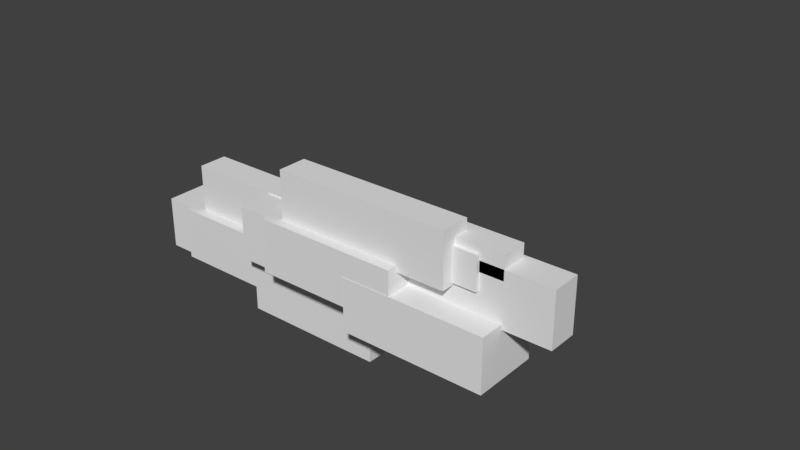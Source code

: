 # Source: intro.blend  (saved by Blender 2.79.0; exported with 4.5.12 LTS)
import bpy
from mathutils import Matrix  # noqa: F401  (used for matrix-valued properties, if any)

bpy.ops.wm.read_factory_settings(use_empty=True)
scene = bpy.context.scene
scene.name = 'Scene'

# ---- collections
col_collection_1 = bpy.data.collections.new('Collection 1'); scene.collection.children.link(col_collection_1)
col_collection_11 = bpy.data.collections.new('Collection 11'); scene.collection.children.link(col_collection_11)
col_collection_11.hide_render = True
col_collection_11.hide_viewport = True

# ---- materials (node trees are filled in below, after node groups)
mat_material = bpy.data.materials.new('Material')
mat_material.alpha_threshold = 0.0
mat_material.use_transparent_shadow = False
mat_material.roughness = 0.5
mat_material.line_color = (0.0, 0.0, 0.0, 1.0)

# ---- material node trees

# ---- world
world_world = bpy.data.worlds.new('World'); scene.world = world_world
world_world.color = (0.05088, 0.05088, 0.05088)
world_world.use_sun_shadow = False
world_world.sun_shadow_jitter_overblur = 0.0
world_world.cycles.sampling_method = 'MANUAL'

# ---- meshes
me_cube_031 = bpy.data.meshes.new('Cube.031')
me_cube_031.from_pydata([(-3.303, -1.0, -1.0), (-3.303, -1.0, 1.0), (-3.303, 1.0, -1.0), (-3.303, 1.0, 1.0), (0.5992, -1.0, -1.0), (0.5992, -1.0, 1.0), (0.5992, 1.0, -1.0), (0.5992, 1.0, 1.0), (-3.142, -1.442, 2.542), (-3.142, -1.442, 3.675), (-3.142, -0.1768, 2.542), (-3.142, -0.1768, 3.675), (3.961, -1.442, 2.542), (3.961, -1.442, 3.675), (3.961, -0.1768, 2.542), (3.961, -0.1768, 3.675), (-8.298, -0.8624, 0.359), (-8.298, -0.8624, 1.965), (-8.298, 1.138, 0.359), (-8.298, 1.138, 1.965), (-6.764, -0.8624, 0.359), (-6.764, -0.8624, 1.965), (-6.764, 1.138, 0.359), (-6.764, 1.138, 1.965), (-6.038, -1.615, 0.6942), (-6.038, -1.615, 2.3), (-6.038, 0.3851, 0.6942), (-6.038, 0.3851, 2.3), (-4.504, -1.615, 0.6942), (-4.504, -1.615, 2.3), (-4.504, 0.3851, 0.6942), (-4.504, 0.3851, 2.3), (1.306, -1.615, 1.719), (1.306, -1.615, 3.325), (1.306, 0.3851, 1.719), (1.306, 0.3851, 3.325), (2.839, -1.615, 1.719), (2.839, -1.615, 3.325), (2.839, 0.3851, 1.719), (2.839, 0.3851, 3.325), (-7.027, -2.149, 1.566), (-7.027, -2.149, 4.193), (-7.027, -0.7033, 1.566), (-7.027, -0.7033, 4.193), (5.24, -2.149, 1.566), (5.24, -2.149, 4.193), (5.24, -0.7033, 1.566), (5.24, -0.7033, 4.193), (-0.8554, -1.442, 0.4154), (-0.8554, -1.442, 3.043), (-0.8554, 0.003231, 0.4154), (-0.8554, 0.003231, 3.043), (6.247, -1.442, 0.4154), (6.247, -1.442, 3.043), (6.247, 0.003231, 0.4154), (6.247, 0.003231, 3.043), (-9.634, -2.114, -0.9843), (-9.634, -2.114, 1.643), (-9.634, 0.6747, -0.9843), (-9.634, 0.6747, 1.643), (-2.531, -2.114, -0.9843), (-2.531, -2.114, 1.643), (-2.531, 0.6747, -0.9843), (-2.531, 0.6747, 1.643), (-7.763, -2.67, -0.7564), (-7.763, -2.67, 1.871), (-7.763, -1.224, -0.7564), (-7.763, -1.224, 1.871), (-0.6603, -2.67, -0.7564), (-0.6603, -2.67, 1.871), (-0.6603, -1.224, -0.7564), (-0.6603, -1.224, 1.871), (-3.112, -2.682, -1.939), (-3.112, -2.682, 0.6881), (-3.112, 0.5901, -1.939), (-3.112, 0.5901, 0.6881), (3.991, -2.682, -1.939), (3.991, -2.682, 0.6881), (3.991, 0.5901, -1.939), (3.991, 0.5901, 0.6881), (-4.087, -0.4424, -1.428), (-4.087, -0.4424, 0.1773), (-4.087, 1.558, -1.428), (-4.087, 1.558, 0.1773), (-2.554, -0.4424, -1.428), (-2.554, -0.4424, 0.1773), (-2.554, 1.558, -1.428), (-2.554, 1.558, 0.1773), (3.892, -2.728, 1.478), (3.892, -2.728, 3.478), (3.892, -0.7281, 1.478), (3.892, -0.7281, 3.478), (7.795, -2.728, 1.478), (7.795, -2.728, 3.478), (7.795, -0.7281, 1.478), (7.795, -0.7281, 3.478), (4.054, -3.17, 5.02), (4.054, -3.17, 6.153), (4.054, -1.905, 5.02), (4.054, -1.905, 6.153), (11.16, -3.17, 5.02), (11.16, -3.17, 6.153), (11.16, -1.905, 5.02), (11.16, -1.905, 6.153), (-1.102, -2.591, 2.837), (-1.102, -2.591, 4.443), (-1.102, -0.5906, 2.837), (-1.102, -0.5906, 4.443), (0.4313, -2.591, 2.837), (0.4313, -2.591, 4.443), (0.4313, -0.5906, 2.837), (0.4313, -0.5906, 4.443), (1.158, -3.343, 3.172), (1.158, -3.343, 4.778), (1.158, -2.022, 3.172), (1.158, -2.022, 4.778), (2.691, -3.343, 3.172), (2.691, -3.343, 4.778), (2.691, -2.022, 3.172), (2.691, -2.022, 4.778), (8.501, -3.343, 4.197), (8.501, -3.343, 5.803), (8.501, -1.595, 4.197), (8.501, -1.595, 5.803), (10.03, -3.343, 4.197), (10.03, -3.343, 5.803), (10.03, -1.595, 4.197), (10.03, -1.595, 5.803), (0.1689, -3.877, 4.044), (0.1689, -3.877, 6.672), (0.1689, -2.431, 4.044), (0.1689, -2.431, 6.672), (8.853, -3.877, 4.044), (8.853, -3.877, 6.672), (8.853, -2.431, 4.044), (8.853, -2.431, 6.672), (6.34, -3.17, 2.894), (6.34, -3.17, 5.521), (6.34, -1.725, 2.894), (6.34, -1.725, 5.521), (13.44, -3.17, 2.894), (13.44, -3.17, 5.521), (13.44, -1.725, 2.894), (13.44, -1.725, 5.521), (-2.438, -3.842, 1.494), (-2.438, -3.842, 4.121), (-2.438, -1.053, 1.494), (-2.438, -1.053, 4.121), (4.664, -3.842, 1.494), (4.664, -3.842, 4.121), (4.664, -1.053, 1.494), (4.664, -1.053, 4.121), (-0.5674, -4.398, 1.722), (-0.5674, -4.398, 4.349), (-0.5674, -2.953, 1.722), (-0.5674, -2.953, 4.349), (6.535, -4.398, 1.722), (6.535, -4.398, 4.349), (6.535, -2.953, 1.722), (6.535, -2.953, 4.349), (4.083, -4.411, 0.539), (4.083, -4.411, 3.166), (4.083, -1.138, 0.539), (4.083, -1.138, 3.166), (11.19, -4.411, 0.539), (11.19, -4.411, 3.166), (11.19, -1.138, 0.539), (11.19, -1.138, 3.166), (3.108, -2.171, 1.05), (3.108, -2.171, 2.655), (3.108, -0.1705, 1.05), (3.108, -0.1705, 2.655), (4.642, -2.171, 1.05), (4.642, -2.171, 2.655), (4.642, -0.1705, 1.05), (4.642, -0.1705, 2.655)], [], [(0, 1, 3, 2), (2, 3, 7, 6), (6, 7, 5, 4), (4, 5, 1, 0), (2, 6, 4, 0), (7, 3, 1, 5), (8, 9, 11, 10), (10, 11, 15, 14), (14, 15, 13, 12), (12, 13, 9, 8), (10, 14, 12, 8), (15, 11, 9, 13), (16, 17, 19, 18), (18, 19, 23, 22), (22, 23, 21, 20), (20, 21, 17, 16), (18, 22, 20, 16), (23, 19, 17, 21), (24, 25, 27, 26), (26, 27, 31, 30), (30, 31, 29, 28), (28, 29, 25, 24), (26, 30, 28, 24), (31, 27, 25, 29), (32, 33, 35, 34), (34, 35, 39, 38), (38, 39, 37, 36), (36, 37, 33, 32), (34, 38, 36, 32), (39, 35, 33, 37), (40, 41, 43, 42), (42, 43, 47, 46), (46, 47, 45, 44), (44, 45, 41, 40), (42, 46, 44, 40), (47, 43, 41, 45), (48, 49, 51, 50), (50, 51, 55, 54), (54, 55, 53, 52), (52, 53, 49, 48), (50, 54, 52, 48), (55, 51, 49, 53), (56, 57, 59, 58), (58, 59, 63, 62), (62, 63, 61, 60), (60, 61, 57, 56), (58, 62, 60, 56), (63, 59, 57, 61), (64, 65, 67, 66), (66, 67, 71, 70), (70, 71, 69, 68), (68, 69, 65, 64), (66, 70, 68, 64), (71, 67, 65, 69), (72, 73, 75, 74), (74, 75, 79, 78), (78, 79, 77, 76), (76, 77, 73, 72), (74, 78, 76, 72), (79, 75, 73, 77), (80, 81, 83, 82), (82, 83, 87, 86), (86, 87, 85, 84), (84, 85, 81, 80), (82, 86, 84, 80), (87, 83, 81, 85), (88, 89, 91, 90), (90, 91, 95, 94), (94, 95, 93, 92), (92, 93, 89, 88), (90, 94, 92, 88), (95, 91, 89, 93), (96, 97, 99, 98), (98, 99, 103, 102), (102, 103, 101, 100), (100, 101, 97, 96), (98, 102, 100, 96), (103, 99, 97, 101), (104, 105, 107, 106), (106, 107, 111, 110), (110, 111, 109, 108), (108, 109, 105, 104), (106, 110, 108, 104), (111, 107, 105, 109), (112, 113, 115, 114), (114, 115, 119, 118), (118, 119, 117, 116), (116, 117, 113, 112), (114, 118, 116, 112), (119, 115, 113, 117), (120, 121, 123, 122), (122, 123, 127, 126), (126, 127, 125, 124), (124, 125, 121, 120), (122, 126, 124, 120), (127, 123, 121, 125), (128, 129, 131, 130), (130, 131, 135, 134), (134, 135, 133, 132), (132, 133, 129, 128), (130, 134, 132, 128), (135, 131, 129, 133), (136, 137, 139, 138), (138, 139, 143, 142), (142, 143, 141, 140), (140, 141, 137, 136), (138, 142, 140, 136), (143, 139, 137, 141), (144, 145, 147, 146), (146, 147, 151, 150), (150, 151, 149, 148), (148, 149, 145, 144), (146, 150, 148, 144), (151, 147, 145, 149), (152, 153, 155, 154), (154, 155, 159, 158), (158, 159, 157, 156), (156, 157, 153, 152), (154, 158, 156, 152), (159, 155, 153, 157), (160, 161, 163, 162), (162, 163, 167, 166), (166, 167, 165, 164), (164, 165, 161, 160), (162, 166, 164, 160), (167, 163, 161, 165), (168, 169, 171, 170), (170, 171, 175, 174), (174, 175, 173, 172), (172, 173, 169, 168), (170, 174, 172, 168), (175, 171, 169, 173)])
_uv = me_cube_031.uv_layers.new(name='UVMap')
_uv.uv.foreach_set('vector', [0.2931, 0.9422, 0.2363, 0.9422, 0.2363, 0.999, 0.2931, 0.999, 0.999, 0.1775, 0.9422, 0.1775, 0.9422, 0.2343, 0.999, 0.2343, 0.2343, 0.9422, 0.1775, 0.9422, 0.1775, 0.999, 0.2343, 0.999, 0.1755, 0.9422, 0.1186, 0.9422, 0.1186, 0.999, 0.1755, 0.999, 0.999, 0.1186, 0.9422, 0.1186, 0.9422, 0.1755, 0.999, 0.1755, 0.05782, 0.9422, 0.001001, 0.9422, 0.001001, 0.999, 0.05782, 0.999, 0.9402, 0.8834, 0.8834, 0.8834, 0.8834, 0.9402, 0.9402, 0.9402, 0.8225, 0.001001, 0.7657, 0.001001, 0.7657, 0.1166, 0.8225, 0.1166, 0.9402, 0.7657, 0.8834, 0.7657, 0.8834, 0.8225, 0.9402, 0.8225, 0.7049, 0.7637, 0.7049, 0.7069, 0.5892, 0.7069, 0.5892, 0.7637, 0.8225, 0.3519, 0.8225, 0.2363, 0.7657, 0.2363, 0.7657, 0.3519, 0.2363, 0.8225, 0.3519, 0.8225, 0.3519, 0.7657, 0.2363, 0.7657, 0.9402, 0.6481, 0.8834, 0.6481, 0.8834, 0.7049, 0.9402, 0.7049, 0.6461, 0.8834, 0.5892, 0.8834, 0.5892, 0.9402, 0.6461, 0.9402, 0.9402, 0.5304, 0.8834, 0.5304, 0.8834, 0.5872, 0.9402, 0.5872, 0.9402, 0.4128, 0.8834, 0.4128, 0.8834, 0.4696, 0.9402, 0.4696, 0.9402, 0.3539, 0.8834, 0.3539, 0.8834, 0.4108, 0.9402, 0.4108, 0.9402, 0.2951, 0.8834, 0.2951, 0.8834, 0.3519, 0.9402, 0.3519, 0.9402, 0.4716, 0.8834, 0.4716, 0.8834, 0.5284, 0.9402, 0.5284, 0.5284, 0.8834, 0.4716, 0.8834, 0.4716, 0.9402, 0.5284, 0.9402, 0.5872, 0.8834, 0.5304, 0.8834, 0.5304, 0.9402, 0.5872, 0.9402, 0.9402, 0.5892, 0.8834, 0.5892, 0.8834, 0.6461, 0.9402, 0.6461, 0.7049, 0.8834, 0.6481, 0.8834, 0.6481, 0.9402, 0.7049, 0.9402, 0.9402, 0.7069, 0.8834, 0.7069, 0.8834, 0.7637, 0.9402, 0.7637, 0.7637, 0.8834, 0.7069, 0.8834, 0.7069, 0.9402, 0.7637, 0.9402, 0.8225, 0.8834, 0.7657, 0.8834, 0.7657, 0.9402, 0.8225, 0.9402, 0.9402, 0.8245, 0.8834, 0.8245, 0.8834, 0.8814, 0.9402, 0.8814, 0.8814, 0.8834, 0.8245, 0.8834, 0.8245, 0.9402, 0.8814, 0.9402, 0.999, 0.001001, 0.9422, 0.001001, 0.9422, 0.05782, 0.999, 0.05782, 0.999, 0.05982, 0.9422, 0.05982, 0.9422, 0.1166, 0.999, 0.1166, 0.7637, 0.4696, 0.7637, 0.3539, 0.7069, 0.3539, 0.7069, 0.4696, 0.4696, 0.5892, 0.3539, 0.5892, 0.3539, 0.7049, 0.4696, 0.7049, 0.3539, 0.7637, 0.4696, 0.7637, 0.4696, 0.7069, 0.3539, 0.7069, 0.5872, 0.5892, 0.4716, 0.5892, 0.4716, 0.7049, 0.5872, 0.7049, 0.7637, 0.2343, 0.7637, 0.1186, 0.7069, 0.1186, 0.7069, 0.2343, 0.001001, 0.7637, 0.1166, 0.7637, 0.1166, 0.7069, 0.001001, 0.7069, 0.7637, 0.1166, 0.7637, 0.001001, 0.7069, 0.001001, 0.7069, 0.1166, 0.7049, 0.5892, 0.5892, 0.5892, 0.5892, 0.7049, 0.7049, 0.7049, 0.1186, 0.7637, 0.2343, 0.7637, 0.2343, 0.7069, 0.1186, 0.7069, 0.7049, 0.4716, 0.5892, 0.4716, 0.5892, 0.5872, 0.7049, 0.5872, 0.7637, 0.3519, 0.7637, 0.2363, 0.7069, 0.2363, 0.7069, 0.3519, 0.2363, 0.7637, 0.3519, 0.7637, 0.3519, 0.7069, 0.2363, 0.7069, 0.7049, 0.3539, 0.5892, 0.3539, 0.5892, 0.4696, 0.7049, 0.4696, 0.7049, 0.2363, 0.5892, 0.2363, 0.5892, 0.3519, 0.7049, 0.3519, 0.3519, 0.5892, 0.2363, 0.5892, 0.2363, 0.7049, 0.3519, 0.7049, 0.2343, 0.5892, 0.1186, 0.5892, 0.1186, 0.7049, 0.2343, 0.7049, 0.7049, 0.1186, 0.5892, 0.1186, 0.5892, 0.2343, 0.7049, 0.2343, 0.1166, 0.5892, 0.001001, 0.5892, 0.001001, 0.7049, 0.1166, 0.7049, 0.8225, 0.2343, 0.8225, 0.1186, 0.7657, 0.1186, 0.7657, 0.2343, 0.7049, 0.001001, 0.5892, 0.001001, 0.5892, 0.1166, 0.7049, 0.1166, 0.001001, 0.8225, 0.1166, 0.8225, 0.1166, 0.7657, 0.001001, 0.7657, 0.5872, 0.4716, 0.4716, 0.4716, 0.4716, 0.5872, 0.5872, 0.5872, 0.8225, 0.4696, 0.8225, 0.3539, 0.7657, 0.3539, 0.7657, 0.4696, 0.1186, 0.8225, 0.2343, 0.8225, 0.2343, 0.7657, 0.1186, 0.7657, 0.4696, 0.4716, 0.3539, 0.4716, 0.3539, 0.5872, 0.4696, 0.5872, 0.5872, 0.3539, 0.4716, 0.3539, 0.4716, 0.4696, 0.5872, 0.4696, 0.5872, 0.2363, 0.4716, 0.2363, 0.4716, 0.3519, 0.5872, 0.3519, 0.3519, 0.4716, 0.2363, 0.4716, 0.2363, 0.5872, 0.3519, 0.5872, 0.2343, 0.4716, 0.1186, 0.4716, 0.1186, 0.5872, 0.2343, 0.5872, 0.5872, 0.1186, 0.4716, 0.1186, 0.4716, 0.2343, 0.5872, 0.2343, 0.4696, 0.8834, 0.4128, 0.8834, 0.4128, 0.9402, 0.4696, 0.9402, 0.4108, 0.8834, 0.3539, 0.8834, 0.3539, 0.9402, 0.4108, 0.9402, 0.999, 0.2363, 0.9422, 0.2363, 0.9422, 0.2931, 0.999, 0.2931, 0.8814, 0.6481, 0.8245, 0.6481, 0.8245, 0.7049, 0.8814, 0.7049, 0.8814, 0.5892, 0.8245, 0.5892, 0.8245, 0.6461, 0.8814, 0.6461, 0.6461, 0.8245, 0.5892, 0.8245, 0.5892, 0.8814, 0.6461, 0.8814, 0.5872, 0.8245, 0.5304, 0.8245, 0.5304, 0.8814, 0.5872, 0.8814, 0.5284, 0.8245, 0.4716, 0.8245, 0.4716, 0.8814, 0.5284, 0.8814, 0.8814, 0.2363, 0.8245, 0.2363, 0.8245, 0.2931, 0.8814, 0.2931, 0.8814, 0.2951, 0.8245, 0.2951, 0.8245, 0.3519, 0.8814, 0.3519, 0.8814, 0.3539, 0.8245, 0.3539, 0.8245, 0.4108, 0.8814, 0.4108, 0.8814, 0.4128, 0.8245, 0.4128, 0.8245, 0.4696, 0.8814, 0.4696, 0.8814, 0.4716, 0.8245, 0.4716, 0.8245, 0.5284, 0.8814, 0.5284, 0.8814, 0.1186, 0.8245, 0.1186, 0.8245, 0.2343, 0.8814, 0.2343, 0.8814, 0.5304, 0.8245, 0.5304, 0.8245, 0.5872, 0.8814, 0.5872, 0.4696, 0.8814, 0.4696, 0.8245, 0.3539, 0.8245, 0.3539, 0.8814, 0.8814, 0.1166, 0.8814, 0.001001, 0.8245, 0.001001, 0.8245, 0.1166, 0.2363, 0.8814, 0.3519, 0.8814, 0.3519, 0.8245, 0.2363, 0.8245, 0.1166, 0.9422, 0.05982, 0.9422, 0.05982, 0.999, 0.1166, 0.999, 0.7049, 0.8245, 0.6481, 0.8245, 0.6481, 0.8814, 0.7049, 0.8814, 0.8814, 0.7069, 0.8245, 0.7069, 0.8245, 0.7637, 0.8814, 0.7637, 0.7637, 0.8245, 0.7069, 0.8245, 0.7069, 0.8814, 0.7637, 0.8814, 0.8225, 0.8245, 0.7657, 0.8245, 0.7657, 0.8814, 0.8225, 0.8814, 0.8814, 0.7657, 0.8245, 0.7657, 0.8245, 0.8225, 0.8814, 0.8225, 0.8814, 0.8245, 0.8245, 0.8245, 0.8245, 0.8814, 0.8814, 0.8814, 0.9402, 0.001001, 0.8834, 0.001001, 0.8834, 0.05782, 0.9402, 0.05782, 0.05782, 0.8834, 0.001001, 0.8834, 0.001001, 0.9402, 0.05782, 0.9402, 0.1166, 0.8834, 0.05982, 0.8834, 0.05982, 0.9402, 0.1166, 0.9402, 0.9402, 0.05982, 0.8834, 0.05982, 0.8834, 0.1166, 0.9402, 0.1166, 0.9402, 0.1186, 0.8834, 0.1186, 0.8834, 0.1755, 0.9402, 0.1755, 0.1755, 0.8834, 0.1186, 0.8834, 0.1186, 0.9402, 0.1755, 0.9402, 0.2343, 0.8834, 0.1775, 0.8834, 0.1775, 0.9402, 0.2343, 0.9402, 0.9402, 0.1775, 0.8834, 0.1775, 0.8834, 0.2343, 0.9402, 0.2343, 0.2931, 0.8834, 0.2363, 0.8834, 0.2363, 0.9402, 0.2931, 0.9402, 0.9402, 0.2363, 0.8834, 0.2363, 0.8834, 0.2931, 0.9402, 0.2931, 0.3519, 0.8834, 0.2951, 0.8834, 0.2951, 0.9402, 0.3519, 0.9402, 0.8225, 0.8225, 0.8225, 0.7069, 0.7657, 0.7069, 0.7657, 0.8225, 0.1166, 0.4716, 0.001001, 0.4716, 0.001001, 0.5872, 0.1166, 0.5872, 0.001001, 0.8814, 0.1166, 0.8814, 0.1166, 0.8245, 0.001001, 0.8245, 0.4696, 0.3539, 0.3539, 0.3539, 0.3539, 0.4696, 0.4696, 0.4696, 0.7637, 0.8225, 0.7637, 0.7069, 0.7069, 0.7069, 0.7069, 0.8225, 0.5892, 0.8225, 0.7049, 0.8225, 0.7049, 0.7657, 0.5892, 0.7657, 0.8225, 0.7049, 0.8225, 0.5892, 0.7657, 0.5892, 0.7657, 0.7049, 0.4696, 0.2363, 0.3539, 0.2363, 0.3539, 0.3519, 0.4696, 0.3519, 0.4716, 0.8225, 0.5872, 0.8225, 0.5872, 0.7657, 0.4716, 0.7657, 0.3519, 0.3539, 0.2363, 0.3539, 0.2363, 0.4696, 0.3519, 0.4696, 0.8225, 0.5872, 0.8225, 0.4716, 0.7657, 0.4716, 0.7657, 0.5872, 0.3539, 0.8225, 0.4696, 0.8225, 0.4696, 0.7657, 0.3539, 0.7657, 0.4696, 0.1186, 0.3539, 0.1186, 0.3539, 0.2343, 0.4696, 0.2343, 0.2343, 0.3539, 0.1186, 0.3539, 0.1186, 0.4696, 0.2343, 0.4696, 0.4696, 0.001001, 0.3539, 0.001001, 0.3539, 0.1166, 0.4696, 0.1166, 0.1166, 0.3539, 0.001001, 0.3539, 0.001001, 0.4696, 0.1166, 0.4696, 0.3519, 0.2363, 0.2363, 0.2363, 0.2363, 0.3519, 0.3519, 0.3519, 0.2343, 0.2363, 0.1186, 0.2363, 0.1186, 0.3519, 0.2343, 0.3519, 0.7637, 0.7049, 0.7637, 0.5892, 0.7069, 0.5892, 0.7069, 0.7049, 0.3519, 0.1186, 0.2363, 0.1186, 0.2363, 0.2343, 0.3519, 0.2343, 0.4716, 0.7637, 0.5872, 0.7637, 0.5872, 0.7069, 0.4716, 0.7069, 0.3519, 0.001001, 0.2363, 0.001001, 0.2363, 0.1166, 0.3519, 0.1166, 0.7637, 0.5872, 0.7637, 0.4716, 0.7069, 0.4716, 0.7069, 0.5872, 0.1186, 0.8814, 0.2343, 0.8814, 0.2343, 0.8245, 0.1186, 0.8245, 0.1166, 0.2363, 0.001001, 0.2363, 0.001001, 0.3519, 0.1166, 0.3519, 0.2343, 0.1186, 0.1186, 0.1186, 0.1186, 0.2343, 0.2343, 0.2343, 0.2343, 0.001001, 0.1186, 0.001001, 0.1186, 0.1166, 0.2343, 0.1166, 0.1166, 0.1186, 0.001001, 0.1186, 0.001001, 0.2343, 0.1166, 0.2343, 0.5872, 0.001001, 0.4716, 0.001001, 0.4716, 0.1166, 0.5872, 0.1166, 0.1166, 0.001001, 0.001001, 0.001001, 0.001001, 0.1166, 0.1166, 0.1166, 0.3519, 0.9422, 0.2951, 0.9422, 0.2951, 0.999, 0.3519, 0.999, 0.999, 0.2951, 0.9422, 0.2951, 0.9422, 0.3519, 0.999, 0.3519, 0.4108, 0.9422, 0.3539, 0.9422, 0.3539, 0.999, 0.4108, 0.999, 0.999, 0.3539, 0.9422, 0.3539, 0.9422, 0.4108, 0.999, 0.4108, 0.4696, 0.9422, 0.4128, 0.9422, 0.4128, 0.999, 0.4696, 0.999, 0.999, 0.4128, 0.9422, 0.4128, 0.9422, 0.4696, 0.999, 0.4696])
me_cube_031.materials.append(None)
me_cube_031.use_remesh_preserve_volume = False
me_cube_031.use_remesh_preserve_attributes = False
me_cube_031.use_mirror_vertex_groups = False
me_cube_031.update()
me_cube_016 = bpy.data.meshes.new('Cube.016')
me_cube_016.from_pydata([(1.0, 1.0, -1.0), (1.0, -1.0, -1.0), (-1.0, -1.0, -1.0), (-1.0, 1.0, -1.0), (1.0, 1.0, 1.0), (1.0, -1.0, 1.0), (-1.0, -1.0, 1.0), (-1.0, 1.0, 1.0)], [], [(0, 1, 2, 3), (4, 7, 6, 5), (0, 4, 5, 1), (1, 5, 6, 2), (2, 6, 7, 3), (4, 0, 3, 7)])
me_cube_016.materials.append(mat_material)
me_cube_016.use_remesh_preserve_volume = False
me_cube_016.use_remesh_preserve_attributes = False
me_cube_016.use_mirror_vertex_groups = False
me_cube_016.update()
me_cube_015 = bpy.data.meshes.new('Cube.015')
me_cube_015.from_pydata([(0.9352, 0.9471, -0.6958), (0.9352, -5.387, -0.6958), (-1.065, -5.387, -0.6958), (-1.065, 0.9471, -0.6958), (0.9352, 0.9471, 2.03), (0.9352, -5.387, 2.03), (-1.065, -5.387, 2.03), (-1.065, 0.9471, 2.03)], [], [(0, 1, 2, 3), (4, 7, 6, 5), (0, 4, 5, 1), (1, 5, 6, 2), (2, 6, 7, 3), (4, 0, 3, 7)])
me_cube_015.materials.append(mat_material)
me_cube_015.use_remesh_preserve_volume = False
me_cube_015.use_remesh_preserve_attributes = False
me_cube_015.use_mirror_vertex_groups = False
me_cube_015.update()
me_cube_014 = bpy.data.meshes.new('Cube.014')
me_cube_014.from_pydata([(0.07635, 6.976, -0.04048), (0.07635, 0.6424, -0.04048), (-1.924, 0.6424, -0.04048), (-1.924, 6.976, -0.04048), (0.07635, 6.976, 2.686), (0.07634, 0.6424, 2.686), (-1.924, 0.6424, 2.686), (-1.924, 6.976, 2.686)], [], [(0, 1, 2, 3), (4, 7, 6, 5), (0, 4, 5, 1), (1, 5, 6, 2), (2, 6, 7, 3), (4, 0, 3, 7)])
me_cube_014.materials.append(mat_material)
me_cube_014.use_remesh_preserve_volume = False
me_cube_014.use_remesh_preserve_attributes = False
me_cube_014.use_mirror_vertex_groups = False
me_cube_014.update()
me_cube_013 = bpy.data.meshes.new('Cube.013')
me_cube_013.from_pydata([(0.07635, -2.821, 1.031), (0.07635, -9.154, 1.031), (-1.924, -9.154, 1.031), (-1.924, -2.821, 1.031), (0.07635, -2.821, 3.757), (0.07634, -9.154, 3.757), (-1.924, -9.154, 3.757), (-1.924, -2.821, 3.757), (-0.6188, -1.293, 0.2561), (-0.6188, -7.627, 0.2561), (-2.619, -7.627, 0.2561), (-2.619, -1.293, 0.2561), (-0.6188, -1.293, 2.982), (-0.6188, -7.627, 2.982), (-2.619, -7.627, 2.982), (-2.619, -1.293, 2.982), (-1.211, 4.407, 1.833), (-1.211, -1.927, 1.833), (-3.211, -1.927, 1.833), (-3.211, 4.407, 1.833), (-1.211, 4.407, 4.559), (-1.211, -1.927, 4.559), (-3.211, -1.927, 4.559), (-3.211, 4.407, 4.559)], [], [(0, 1, 2, 3), (4, 7, 6, 5), (0, 4, 5, 1), (1, 5, 6, 2), (2, 6, 7, 3), (4, 0, 3, 7), (8, 9, 10, 11), (12, 15, 14, 13), (8, 12, 13, 9), (9, 13, 14, 10), (10, 14, 15, 11), (12, 8, 11, 15), (16, 17, 18, 19), (20, 23, 22, 21), (16, 20, 21, 17), (17, 21, 22, 18), (18, 22, 23, 19), (20, 16, 19, 23)])
me_cube_013.materials.append(mat_material)
me_cube_013.use_remesh_preserve_volume = False
me_cube_013.use_remesh_preserve_attributes = False
me_cube_013.use_mirror_vertex_groups = False
me_cube_013.update()
me_cube_012 = bpy.data.meshes.new('Cube.012')
me_cube_012.from_pydata([(1.0, 1.0, -1.0), (1.0, -1.0, -1.0), (-1.0, -1.0, -1.0), (-1.0, 1.0, -1.0), (1.0, 1.0, 1.0), (1.0, -1.0, 1.0), (-1.0, -1.0, 1.0), (-1.0, 1.0, 1.0)], [], [(0, 1, 2, 3), (4, 7, 6, 5), (0, 4, 5, 1), (1, 5, 6, 2), (2, 6, 7, 3), (4, 0, 3, 7)])
me_cube_012.materials.append(mat_material)
me_cube_012.use_remesh_preserve_volume = False
me_cube_012.use_remesh_preserve_attributes = False
me_cube_012.use_mirror_vertex_groups = False
me_cube_012.update()
me_cube_011 = bpy.data.meshes.new('Cube.011')
me_cube_011.from_pydata([(1.0, 1.0, -1.0), (1.0, -1.0, -1.0), (-1.0, -1.0, -1.0), (-1.0, 1.0, -1.0), (1.0, 1.0, 1.0), (1.0, -1.0, 1.0), (-1.0, -1.0, 1.0), (-1.0, 1.0, 1.0)], [], [(0, 1, 2, 3), (4, 7, 6, 5), (0, 4, 5, 1), (1, 5, 6, 2), (2, 6, 7, 3), (4, 0, 3, 7)])
me_cube_011.materials.append(mat_material)
me_cube_011.use_remesh_preserve_volume = False
me_cube_011.use_remesh_preserve_attributes = False
me_cube_011.use_mirror_vertex_groups = False
me_cube_011.update()
me_cube_010 = bpy.data.meshes.new('Cube.010')
me_cube_010.from_pydata([(0.07635, -2.821, 1.031), (0.07635, -9.154, 1.031), (-1.924, -9.154, 1.031), (-1.924, -2.821, 1.031), (0.07635, -2.821, 3.757), (0.07634, -9.154, 3.757), (-1.924, -9.154, 3.757), (-1.924, -2.821, 3.757), (-0.6188, -1.293, 0.2561), (-0.6188, -7.627, 0.2561), (-2.619, -7.627, 0.2561), (-2.619, -1.293, 0.2561), (-0.6188, -1.293, 2.982), (-0.6188, -7.627, 2.982), (-2.619, -7.627, 2.982), (-2.619, -1.293, 2.982), (-0.9367, 10.71, 1.459), (-0.9367, 2.646, 1.459), (-3.485, 2.646, 1.459), (-3.485, 10.71, 1.459), (-0.9367, 10.71, 4.932), (-0.9367, 2.646, 4.932), (-3.485, 2.646, 4.932), (-3.485, 10.71, 4.932)], [], [(0, 1, 2, 3), (4, 7, 6, 5), (0, 4, 5, 1), (1, 5, 6, 2), (2, 6, 7, 3), (4, 0, 3, 7), (8, 9, 10, 11), (12, 15, 14, 13), (8, 12, 13, 9), (9, 13, 14, 10), (10, 14, 15, 11), (12, 8, 11, 15), (16, 17, 18, 19), (20, 23, 22, 21), (16, 20, 21, 17), (17, 21, 22, 18), (18, 22, 23, 19), (20, 16, 19, 23)])
me_cube_010.materials.append(mat_material)
me_cube_010.use_remesh_preserve_volume = False
me_cube_010.use_remesh_preserve_attributes = False
me_cube_010.use_mirror_vertex_groups = False
me_cube_010.update()
me_cube_009 = bpy.data.meshes.new('Cube.009')
me_cube_009.from_pydata([(0.9352, 0.9471, -0.6958), (0.9352, -5.387, -0.6958), (-1.065, -5.387, -0.6958), (-1.065, 0.9471, -0.6958), (0.9352, 0.9471, 2.03), (0.9352, -5.387, 2.03), (-1.065, -5.387, 2.03), (-1.065, 0.9471, 2.03)], [], [(0, 1, 2, 3), (4, 7, 6, 5), (0, 4, 5, 1), (1, 5, 6, 2), (2, 6, 7, 3), (4, 0, 3, 7)])
me_cube_009.materials.append(mat_material)
me_cube_009.use_remesh_preserve_volume = False
me_cube_009.use_remesh_preserve_attributes = False
me_cube_009.use_mirror_vertex_groups = False
me_cube_009.update()

# ---- objects
ob_cubes = bpy.data.objects.new('cubes', me_cube_031)
ob_cube_015 = bpy.data.objects.new('Cube.015', me_cube_016)
ob_cube_014 = bpy.data.objects.new('Cube.014', me_cube_015)
ob_cube_013 = bpy.data.objects.new('Cube.013', me_cube_014)
ob_cube_012 = bpy.data.objects.new('Cube.012', me_cube_013)
ob_cube_011 = bpy.data.objects.new('Cube.011', me_cube_012)
ob_cube_010 = bpy.data.objects.new('Cube.010', me_cube_011)
ob_cube_009 = bpy.data.objects.new('Cube.009', me_cube_010)
ob_cube_019 = bpy.data.objects.new('Cube.019', me_cube_009)

# ---- transforms, parenting, visibility, modifiers, constraints
ob_cubes.location = (2.567, -1.115, 0.7792)
ob_cubes.lineart.crease_threshold = 0.0
ob_cube_015.location = (0.0, 0.0, 0.0)
ob_cube_015.lock_rotations_4d = False
ob_cube_015.empty_display_type = 'ARROWS'
ob_cube_015.lineart.crease_threshold = 0.0
ob_cube_014.location = (-0.4787, -1.075, 0.3339)
ob_cube_014.lock_rotations_4d = False
ob_cube_014.empty_display_type = 'ARROWS'
ob_cube_014.lineart.crease_threshold = 0.0
ob_cube_013.location = (-0.4787, -1.075, 0.3339)
ob_cube_013.lock_rotations_4d = False
ob_cube_013.empty_display_type = 'ARROWS'
ob_cube_013.lineart.crease_threshold = 0.0
ob_cube_012.location = (-0.4787, -1.075, 0.3339)
ob_cube_012.lock_rotations_4d = False
ob_cube_012.empty_display_type = 'ARROWS'
ob_cube_012.lineart.crease_threshold = 0.0
ob_cube_011.location = (-0.8133, -6.973, 2.342)
ob_cube_011.lock_rotations_4d = False
ob_cube_011.empty_display_type = 'ARROWS'
ob_cube_011.lineart.crease_threshold = 0.0
ob_cube_010.location = (-1.052, 3.885, 2.342)
ob_cube_010.lock_rotations_4d = False
ob_cube_010.empty_display_type = 'ARROWS'
ob_cube_010.lineart.crease_threshold = 0.0
ob_cube_009.location = (-0.4787, -1.075, 0.3339)
ob_cube_009.lock_rotations_4d = False
ob_cube_009.empty_display_type = 'ARROWS'
ob_cube_009.lineart.crease_threshold = 0.0
ob_cube_019.location = (-1.902, -1.075, 4.077)
ob_cube_019.lock_rotations_4d = False
ob_cube_019.empty_display_type = 'ARROWS'
ob_cube_019.lineart.crease_threshold = 0.0

# ---- collection membership
col_collection_1.objects.link(ob_cubes)
col_collection_11.objects.link(ob_cube_015)
col_collection_11.objects.link(ob_cube_014)
col_collection_11.objects.link(ob_cube_013)
col_collection_11.objects.link(ob_cube_012)
col_collection_11.objects.link(ob_cube_011)
col_collection_11.objects.link(ob_cube_010)
col_collection_11.objects.link(ob_cube_009)
col_collection_11.objects.link(ob_cube_019)

# ---- scene / render settings (as saved in the file)
scene.frame_start = 1; scene.frame_end = 250; scene.frame_set(1)
scene.render.engine = 'BLENDER_EEVEE_NEXT'
scene.render.resolution_percentage = 50
scene.render.dither_intensity = 0.0
scene.cycles.use_denoising = False
scene.cycles.samples = 128
scene.cycles.sampling_pattern = 'TABULATED_SOBOL'
scene.cycles.use_adaptive_sampling = False
scene.cycles.use_light_tree = False
scene.cycles.blur_glossy = 0.0
scene.cycles.sample_clamp_indirect = 0.0
scene.view_settings.view_transform = 'Standard'
bpy.context.view_layer.update()

# ---- added for rendering (the .blend has no active camera and no usable light): camera, sun
cam_auto = bpy.data.cameras.new('AutoCamera')
cam_auto.lens = 50.0
cam_auto.sensor_width = 36.0
cam_auto.clip_end = 1000.0
ob_auto_camera = bpy.data.objects.new('AutoCamera', cam_auto)
scene.collection.objects.link(ob_auto_camera)
ob_auto_camera.location = (33.7511, -34.3551, 26.5687)
ob_auto_camera.rotation_euler = (1.09748, -7.21219e-08, 0.694738)
scene.camera = ob_auto_camera
light_auto_sun = bpy.data.lights.new('AutoSun', 'SUN')
light_auto_sun.energy = 3.0
light_auto_sun.angle = 0.0523599
ob_auto_sun = bpy.data.objects.new('AutoSun', light_auto_sun)
scene.collection.objects.link(ob_auto_sun)
ob_auto_sun.rotation_euler = (0.872665, 0.174533, 0.523599)
bpy.context.view_layer.update()
